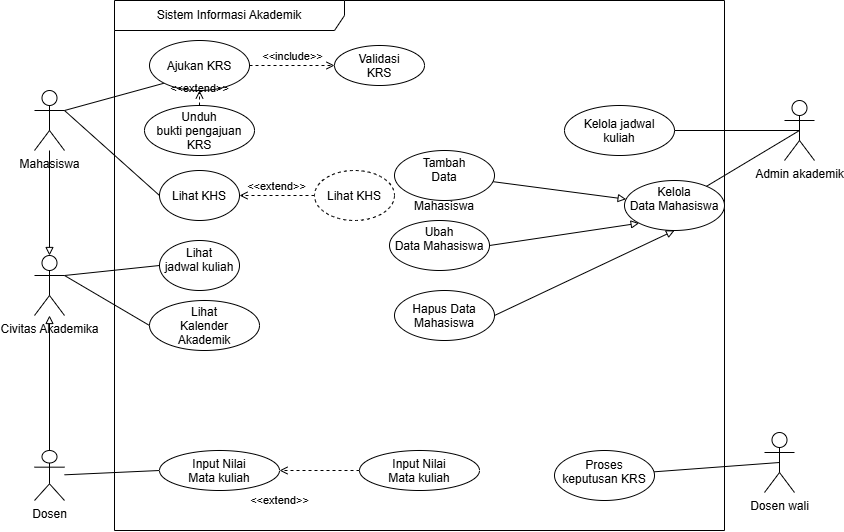

The diagram above was exported from draw.io. Its source (the exported page's mxGraphModel, read from the mxfile embedded in the PNG):
<mxGraphModel dx="2054" dy="1304" grid="1" gridSize="10" guides="1" tooltips="1" connect="1" arrows="1" fold="1" page="1" pageScale="1" pageWidth="850" pageHeight="1100" math="0" shadow="0">
  <root>
    <mxCell id="0" />
    <mxCell id="1" parent="0" />
    <mxCell id="UgVDtWh9l6w35-FNYfOk-1" parent="1" style="shape=umlFrame;whiteSpace=wrap;html=1;pointerEvents=0;width=230;height=30;" value="Sistem Informasi Akademik" vertex="1">
      <mxGeometry height="530" width="610" x="100" y="40" as="geometry" />
    </mxCell>
    <mxCell id="zkZ2M4A5VIzqFE4Fq67e-39" edge="1" parent="1" source="UgVDtWh9l6w35-FNYfOk-2" style="rounded=0;orthogonalLoop=1;jettySize=auto;html=1;exitX=1;exitY=0.3333333333333333;exitDx=0;exitDy=0;exitPerimeter=0;entryX=0;entryY=1;entryDx=0;entryDy=0;endArrow=none;endFill=0;" target="UgVDtWh9l6w35-FNYfOk-7">
      <mxGeometry relative="1" as="geometry" />
    </mxCell>
    <mxCell id="zkZ2M4A5VIzqFE4Fq67e-42" edge="1" parent="1" source="UgVDtWh9l6w35-FNYfOk-2" style="rounded=0;orthogonalLoop=1;jettySize=auto;html=1;exitX=1;exitY=0.3333333333333333;exitDx=0;exitDy=0;exitPerimeter=0;entryX=0;entryY=0.5;entryDx=0;entryDy=0;endArrow=none;endFill=0;" target="zkZ2M4A5VIzqFE4Fq67e-10">
      <mxGeometry relative="1" as="geometry" />
    </mxCell>
    <mxCell id="UgVDtWh9l6w35-FNYfOk-2" parent="1" style="shape=umlActor;verticalLabelPosition=bottom;verticalAlign=top;html=1;outlineConnect=0;" value="Mahasiswa" vertex="1">
      <mxGeometry height="60" width="30" x="20" y="130" as="geometry" />
    </mxCell>
    <mxCell id="UgVDtWh9l6w35-FNYfOk-13" edge="1" parent="1" source="UgVDtWh9l6w35-FNYfOk-3" style="rounded=0;orthogonalLoop=1;jettySize=auto;html=1;endArrow=none;endFill=0;exitX=0.5;exitY=0.5;exitDx=0;exitDy=0;exitPerimeter=0;" target="UgVDtWh9l6w35-FNYfOk-9">
      <mxGeometry relative="1" as="geometry" />
    </mxCell>
    <mxCell id="UgVDtWh9l6w35-FNYfOk-3" parent="1" style="shape=umlActor;verticalLabelPosition=bottom;verticalAlign=top;html=1;outlineConnect=0;" value="Admin akademik" vertex="1">
      <mxGeometry height="60" width="30" x="770" y="140" as="geometry" />
    </mxCell>
    <mxCell id="UgVDtWh9l6w35-FNYfOk-12" edge="1" parent="1" source="UgVDtWh9l6w35-FNYfOk-4" style="rounded=0;orthogonalLoop=1;jettySize=auto;html=1;exitX=0.5;exitY=0.5;exitDx=0;exitDy=0;exitPerimeter=0;endArrow=none;endFill=0;" target="UgVDtWh9l6w35-FNYfOk-11">
      <mxGeometry relative="1" x="0.0074" as="geometry" />
    </mxCell>
    <mxCell id="UgVDtWh9l6w35-FNYfOk-4" parent="1" style="shape=umlActor;verticalLabelPosition=bottom;verticalAlign=top;html=1;outlineConnect=0;" value="Dosen wali" vertex="1">
      <mxGeometry height="60" width="30" x="750" y="472" as="geometry" />
    </mxCell>
    <mxCell id="UgVDtWh9l6w35-FNYfOk-5" parent="1" style="ellipse;whiteSpace=wrap;html=1;shapeInside=1;" value="Lihat jadwal kuliah" vertex="1">
      <mxGeometry height="50" width="80" x="145" y="280" as="geometry" />
    </mxCell>
    <mxCell id="UgVDtWh9l6w35-FNYfOk-7" parent="1" style="ellipse;whiteSpace=wrap;html=1;shapeInside=1;" value="Ajukan KRS" vertex="1">
      <mxGeometry height="50" width="100" x="135" y="80" as="geometry" />
    </mxCell>
    <mxCell id="UgVDtWh9l6w35-FNYfOk-8" parent="1" style="ellipse;whiteSpace=wrap;html=1;shapeInside=1;" value="Unduh bukti pengajuan KRS" vertex="1">
      <mxGeometry height="50" width="110" x="130" y="145" as="geometry" />
    </mxCell>
    <mxCell id="UgVDtWh9l6w35-FNYfOk-9" parent="1" style="ellipse;whiteSpace=wrap;html=1;shapeInside=1;" value="Kelola jadwal kuliah" vertex="1">
      <mxGeometry height="50" width="110" x="550" y="145" as="geometry" />
    </mxCell>
    <mxCell id="UgVDtWh9l6w35-FNYfOk-10" parent="1" style="ellipse;whiteSpace=wrap;html=1;shapeInside=1;" value="Validasi KRS" vertex="1">
      <mxGeometry height="40" width="90" x="320" y="85" as="geometry" />
    </mxCell>
    <mxCell id="UgVDtWh9l6w35-FNYfOk-11" parent="1" style="ellipse;whiteSpace=wrap;html=1;shapeInside=1;" value="Proses keputusan KRS" vertex="1">
      <mxGeometry height="50" width="100" x="540" y="490" as="geometry" />
    </mxCell>
    <mxCell id="UgVDtWh9l6w35-FNYfOk-22" edge="1" parent="1" source="UgVDtWh9l6w35-FNYfOk-7" style="html=1;verticalAlign=bottom;labelBackgroundColor=none;endArrow=open;endFill=0;dashed=1;rounded=0;entryX=0;entryY=0.5;entryDx=0;entryDy=0;" target="UgVDtWh9l6w35-FNYfOk-10" value="&amp;lt;&amp;lt;include&amp;gt;&amp;gt;">
      <mxGeometry relative="1" width="160" as="geometry">
        <mxPoint x="280" y="370" as="sourcePoint" />
        <mxPoint x="440" y="370" as="targetPoint" />
      </mxGeometry>
    </mxCell>
    <mxCell id="UgVDtWh9l6w35-FNYfOk-24" edge="1" parent="1" source="UgVDtWh9l6w35-FNYfOk-8" style="html=1;verticalAlign=bottom;labelBackgroundColor=none;endArrow=open;endFill=0;dashed=1;rounded=0;entryX=0.5;entryY=1;entryDx=0;entryDy=0;" target="UgVDtWh9l6w35-FNYfOk-7" value="&amp;lt;&amp;lt;extend&amp;gt;&amp;gt;">
      <mxGeometry relative="1" width="160" as="geometry">
        <mxPoint x="220" y="290" as="sourcePoint" />
        <mxPoint x="220" y="290" as="targetPoint" />
      </mxGeometry>
    </mxCell>
    <mxCell id="zkZ2M4A5VIzqFE4Fq67e-19" edge="1" parent="1" source="zkZ2M4A5VIzqFE4Fq67e-1" style="rounded=0;orthogonalLoop=1;jettySize=auto;html=1;exitX=1;exitY=0.3333333333333333;exitDx=0;exitDy=0;exitPerimeter=0;entryX=0;entryY=0.5;entryDx=0;entryDy=0;endArrow=none;endFill=0;" target="UgVDtWh9l6w35-FNYfOk-5">
      <mxGeometry relative="1" x="0.0011" as="geometry" />
    </mxCell>
    <mxCell id="zkZ2M4A5VIzqFE4Fq67e-30" edge="1" parent="1" source="zkZ2M4A5VIzqFE4Fq67e-1" style="rounded=0;orthogonalLoop=1;jettySize=auto;html=1;exitX=1;exitY=0.3333333333333333;exitDx=0;exitDy=0;exitPerimeter=0;entryX=0;entryY=0.5;entryDx=0;entryDy=0;endArrow=none;endFill=0;" target="zkZ2M4A5VIzqFE4Fq67e-8">
      <mxGeometry relative="1" as="geometry" />
    </mxCell>
    <mxCell id="zkZ2M4A5VIzqFE4Fq67e-1" parent="1" style="shape=umlActor;verticalLabelPosition=bottom;verticalAlign=top;html=1;outlineConnect=0;" value="Civitas Akademika" vertex="1">
      <mxGeometry height="60" width="30" x="20" y="295" as="geometry" />
    </mxCell>
    <mxCell id="zkZ2M4A5VIzqFE4Fq67e-29" edge="1" parent="1" source="zkZ2M4A5VIzqFE4Fq67e-6" style="edgeStyle=orthogonalEdgeStyle;rounded=0;orthogonalLoop=1;jettySize=auto;html=1;endArrow=block;endFill=0;" target="zkZ2M4A5VIzqFE4Fq67e-1">
      <mxGeometry relative="1" as="geometry" />
    </mxCell>
    <mxCell id="zkZ2M4A5VIzqFE4Fq67e-32" edge="1" parent="1" source="zkZ2M4A5VIzqFE4Fq67e-6" style="rounded=0;orthogonalLoop=1;jettySize=auto;html=1;entryX=0;entryY=0.5;entryDx=0;entryDy=0;endArrow=none;endFill=0;" target="zkZ2M4A5VIzqFE4Fq67e-25">
      <mxGeometry relative="1" as="geometry" />
    </mxCell>
    <mxCell id="zkZ2M4A5VIzqFE4Fq67e-6" parent="1" style="shape=umlActor;verticalLabelPosition=bottom;verticalAlign=top;html=1;outlineConnect=0;" value="Dosen" vertex="1">
      <mxGeometry height="50" width="30" x="20" y="490" as="geometry" />
    </mxCell>
    <mxCell id="zkZ2M4A5VIzqFE4Fq67e-7" parent="1" style="ellipse;whiteSpace=wrap;html=1;shapeInside=1;" value="Input Nilai Mata kuliah" vertex="1">
      <mxGeometry height="40" width="120" x="345" y="490" as="geometry" />
    </mxCell>
    <mxCell id="zkZ2M4A5VIzqFE4Fq67e-8" parent="1" style="ellipse;whiteSpace=wrap;html=1;shapeInside=1;" value="Lihat Kalender Akademik" vertex="1">
      <mxGeometry height="50" width="110" x="135" y="340" as="geometry" />
    </mxCell>
    <mxCell id="zkZ2M4A5VIzqFE4Fq67e-9" parent="1" style="ellipse;whiteSpace=wrap;html=1;shapeInside=1;" value="Kelola Data Mahasiswa" vertex="1">
      <mxGeometry height="50" width="100" x="610" y="220" as="geometry" />
    </mxCell>
    <mxCell id="zkZ2M4A5VIzqFE4Fq67e-10" parent="1" style="ellipse;whiteSpace=wrap;html=1;shapeInside=1;" value="Lihat KHS" vertex="1">
      <mxGeometry height="50" width="80" x="145" y="210" as="geometry" />
    </mxCell>
    <mxCell id="zkZ2M4A5VIzqFE4Fq67e-33" edge="1" parent="1" source="zkZ2M4A5VIzqFE4Fq67e-11" style="rounded=0;orthogonalLoop=1;jettySize=auto;html=1;endArrow=block;endFill=0;" target="zkZ2M4A5VIzqFE4Fq67e-9">
      <mxGeometry relative="1" as="geometry" />
    </mxCell>
    <mxCell id="zkZ2M4A5VIzqFE4Fq67e-11" parent="1" style="ellipse;whiteSpace=wrap;html=1;shapeInside=1;" value="Tambah Data Mahasiswa" vertex="1">
      <mxGeometry height="50" width="100" x="380" y="190" as="geometry" />
    </mxCell>
    <mxCell id="zkZ2M4A5VIzqFE4Fq67e-12" parent="1" style="ellipse;whiteSpace=wrap;html=1;shapeInside=1;" value="Ubah Data Mahasiswa" vertex="1">
      <mxGeometry height="50" width="100" x="375" y="260" as="geometry" />
    </mxCell>
    <mxCell id="zkZ2M4A5VIzqFE4Fq67e-13" parent="1" style="ellipse;whiteSpace=wrap;html=1;shapeInside=1;" value="Hapus Data Mahasiswa" vertex="1">
      <mxGeometry height="50" width="100" x="380" y="330" as="geometry" />
    </mxCell>
    <mxCell id="zkZ2M4A5VIzqFE4Fq67e-25" parent="1" style="ellipse;whiteSpace=wrap;html=1;shapeInside=1;" value="Input Nilai Mata kuliah" vertex="1">
      <mxGeometry height="40" width="120" x="145" y="490" as="geometry" />
    </mxCell>
    <mxCell id="zkZ2M4A5VIzqFE4Fq67e-28" edge="1" parent="1" source="UgVDtWh9l6w35-FNYfOk-2" style="edgeStyle=orthogonalEdgeStyle;rounded=0;orthogonalLoop=1;jettySize=auto;html=1;entryX=0.5;entryY=0;entryDx=0;entryDy=0;entryPerimeter=0;endArrow=block;endFill=0;" target="zkZ2M4A5VIzqFE4Fq67e-1">
      <mxGeometry relative="1" as="geometry" />
    </mxCell>
    <mxCell id="zkZ2M4A5VIzqFE4Fq67e-31" edge="1" parent="1" source="zkZ2M4A5VIzqFE4Fq67e-9" style="rounded=0;orthogonalLoop=1;jettySize=auto;html=1;entryX=0.5;entryY=0.5;entryDx=0;entryDy=0;entryPerimeter=0;endArrow=none;endFill=0;" target="UgVDtWh9l6w35-FNYfOk-3">
      <mxGeometry relative="1" as="geometry" />
    </mxCell>
    <mxCell id="zkZ2M4A5VIzqFE4Fq67e-34" edge="1" parent="1" source="zkZ2M4A5VIzqFE4Fq67e-12" style="rounded=0;orthogonalLoop=1;jettySize=auto;html=1;endArrow=block;endFill=0;exitX=1;exitY=0.5;exitDx=0;exitDy=0;entryX=0;entryY=1;entryDx=0;entryDy=0;" target="zkZ2M4A5VIzqFE4Fq67e-9">
      <mxGeometry relative="1" x="0.1077" as="geometry">
        <mxPoint x="488" y="233" as="sourcePoint" />
        <mxPoint x="563" y="245" as="targetPoint" />
      </mxGeometry>
    </mxCell>
    <mxCell id="zkZ2M4A5VIzqFE4Fq67e-38" edge="1" parent="1" source="zkZ2M4A5VIzqFE4Fq67e-13" style="rounded=0;orthogonalLoop=1;jettySize=auto;html=1;endArrow=block;endFill=0;exitX=1;exitY=0.5;exitDx=0;exitDy=0;entryX=0.5;entryY=1;entryDx=0;entryDy=0;" target="zkZ2M4A5VIzqFE4Fq67e-9">
      <mxGeometry relative="1" x="0.1077" as="geometry">
        <mxPoint x="485" y="295" as="sourcePoint" />
        <mxPoint x="560" y="253" as="targetPoint" />
      </mxGeometry>
    </mxCell>
    <mxCell id="zkZ2M4A5VIzqFE4Fq67e-40" parent="1" style="ellipse;whiteSpace=wrap;html=1;shapeInside=1;dashed=1;" value="Lihat KHS" vertex="1">
      <mxGeometry height="50" width="80" x="300" y="210" as="geometry" />
    </mxCell>
    <mxCell id="zkZ2M4A5VIzqFE4Fq67e-43" edge="1" parent="1" source="zkZ2M4A5VIzqFE4Fq67e-40" style="html=1;verticalAlign=bottom;labelBackgroundColor=none;endArrow=open;endFill=0;dashed=1;rounded=0;exitX=0;exitY=0.5;exitDx=0;exitDy=0;" target="zkZ2M4A5VIzqFE4Fq67e-10" value="&amp;lt;&amp;lt;extend&amp;gt;&amp;gt;">
      <mxGeometry relative="1" width="160" as="geometry">
        <mxPoint x="385" y="235" as="sourcePoint" />
        <mxPoint x="225" y="235" as="targetPoint" />
      </mxGeometry>
    </mxCell>
    <mxCell id="zkZ2M4A5VIzqFE4Fq67e-44" edge="1" parent="1" source="zkZ2M4A5VIzqFE4Fq67e-7" style="html=1;verticalAlign=bottom;labelBackgroundColor=none;endArrow=open;endFill=0;dashed=1;rounded=0;exitX=0;exitY=0.5;exitDx=0;exitDy=0;entryX=1;entryY=0.5;entryDx=0;entryDy=0;" target="zkZ2M4A5VIzqFE4Fq67e-25" value="&amp;lt;&amp;lt;extend&amp;gt;&amp;gt;">
      <mxGeometry relative="1" width="160" x="1" y="36" as="geometry">
        <mxPoint y="3" as="offset" />
        <Array as="points" />
        <mxPoint x="310" y="245" as="sourcePoint" />
        <mxPoint x="235" y="245" as="targetPoint" />
      </mxGeometry>
    </mxCell>
  </root>
</mxGraphModel>